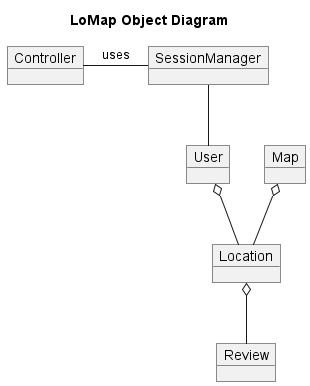

The diagram above was rendered by PlantUML. Its source (embedded in the PNG):
@startuml
title LoMap Object Diagram

object Review
object Location
object Map
object User
object Controller
object SessionManager

Location o-- Review

Map o-- Location

User o-- Location
Controller -right- SessionManager :uses
SessionManager -- User

@enduml